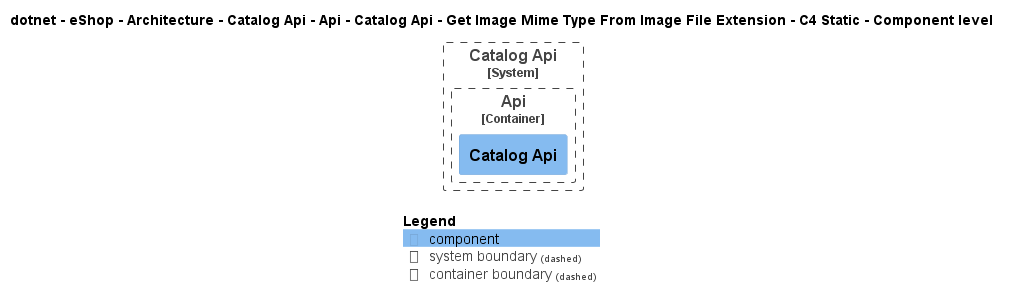

The diagram above was rendered by PlantUML. Its source (embedded in the PNG):
@startuml
!pragma layout smetana
!include ..\..\..\..\..\..\..\..\..\..\..\.c4s\C4_Component.puml

AddElementTag("c4interflow:lifecycle:new", $bgColor=green, $fontColor=#ffffff, $borderColor=green, $shadowing="False")
AddElementTag("c4interflow:lifecycle:changed", $bgColor=orange, $fontColor=#ffffff, $borderColor=orange, $shadowing="False")
AddElementTag("c4interflow:lifecycle:removed", $bgColor=red, $fontColor=#ffffff, $borderColor=red, $shadowing="False")

AddRelTag("c4interflow:lifecycle:new", $textColor=green, $lineColor=green)
AddRelTag("c4interflow:lifecycle:changed", $textColor=orange, $lineColor=orange)
AddRelTag("c4interflow:lifecycle:removed", $textColor=red, $lineColor=red)

SHOW_PERSON_PORTRAIT()
LAYOUT_TOP_DOWN()

skinparam linetype polyline

title dotnet - eShop - Architecture - Catalog Api - Api - Catalog Api - Get Image Mime Type From Image File Extension - C4 Static - Component level


System_Boundary(dotnet.eShop.Architecture.SoftwareSystems.CatalogApi, "Catalog Api") {
    
Container_Boundary(dotnet.eShop.Architecture.SoftwareSystems.CatalogApi.Containers.Api, "Api") {
    Component(dotnet.eShop.Architecture.SoftwareSystems.CatalogApi.Containers.Api.Components.CatalogApi, "Catalog Api", "", "")
}
}



SHOW_LEGEND()
@enduml